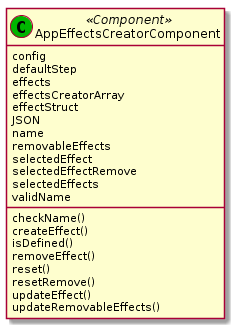

The diagram above was rendered by PlantUML. Its source (embedded in the PNG):
@startuml AppEffectsCreatorComponent 
class "AppEffectsCreatorComponent" as effCreator <<(C,#00b500) Component>>{
    config
    defaultStep
    effects
    effectsCreatorArray
    effectStruct
    JSON
    name
    removableEffects
    selectedEffect
    selectedEffectRemove
    selectedEffects
    validName
    checkName()
    createEffect()
    isDefined()
    removeEffect()
    reset()
    resetRemove()
    updateEffect()
    updateRemovableEffects()
}
@enduml